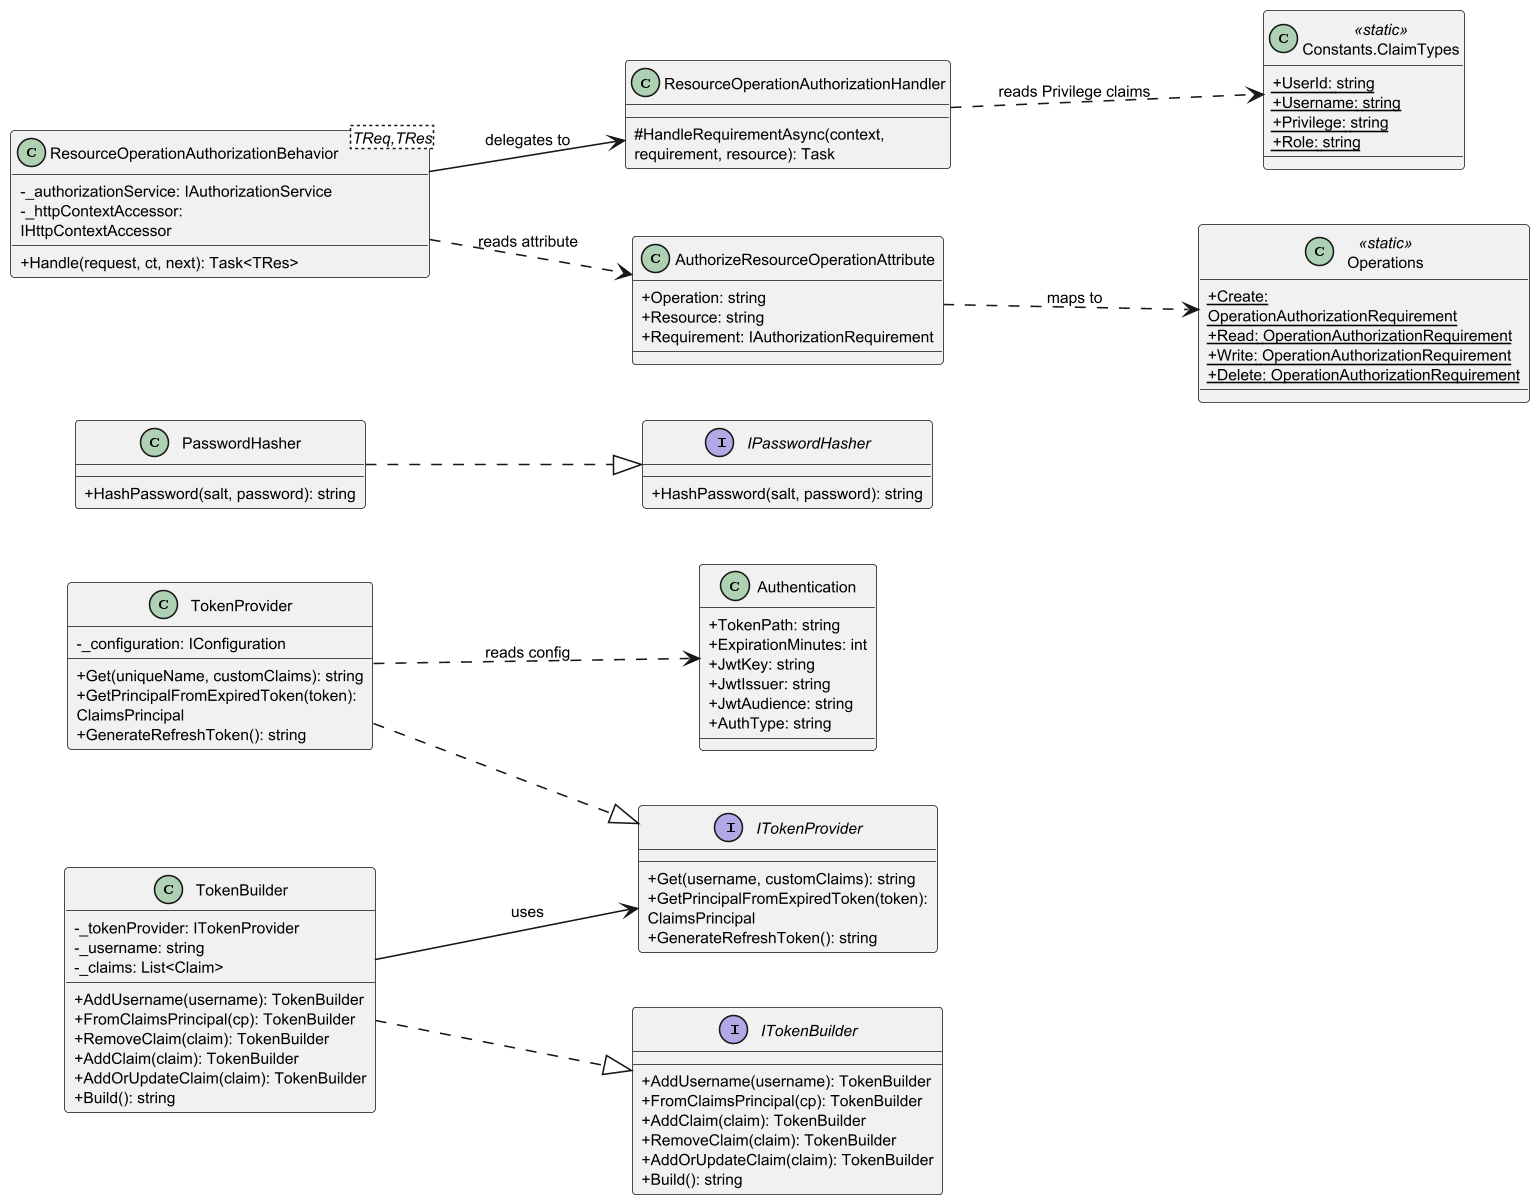

The diagram above was rendered by PlantUML. Its source (embedded in the PNG):
@startuml
skinparam dpi 150
skinparam pageMargin 10
skinparam classAttributeIconSize 0
skinparam classFontSize 11
skinparam defaultFontSize 10
skinparam wrapWidth 200
left to right direction

interface ITokenProvider {
  +Get(username, customClaims): string
  +GetPrincipalFromExpiredToken(token): ClaimsPrincipal
  +GenerateRefreshToken(): string
}

interface ITokenBuilder {
  +AddUsername(username): TokenBuilder
  +FromClaimsPrincipal(cp): TokenBuilder
  +AddClaim(claim): TokenBuilder
  +RemoveClaim(claim): TokenBuilder
  +AddOrUpdateClaim(claim): TokenBuilder
  +Build(): string
}

interface IPasswordHasher {
  +HashPassword(salt, password): string
}

class TokenProvider {
  -_configuration: IConfiguration
  +Get(uniqueName, customClaims): string
  +GetPrincipalFromExpiredToken(token): ClaimsPrincipal
  +GenerateRefreshToken(): string
}

class TokenBuilder {
  -_tokenProvider: ITokenProvider
  -_username: string
  -_claims: List<Claim>
  +AddUsername(username): TokenBuilder
  +FromClaimsPrincipal(cp): TokenBuilder
  +RemoveClaim(claim): TokenBuilder
  +AddClaim(claim): TokenBuilder
  +AddOrUpdateClaim(claim): TokenBuilder
  +Build(): string
}

class PasswordHasher {
  +HashPassword(salt, password): string
}

class ResourceOperationAuthorizationHandler {
  #HandleRequirementAsync(context, requirement, resource): Task
}

class "AuthorizeResourceOperationAttribute" as AROA {
  +Operation: string
  +Resource: string
  +Requirement: IAuthorizationRequirement
}

class "ResourceOperationAuthorizationBehavior<TReq,TRes>" as ROAB {
  -_authorizationService: IAuthorizationService
  -_httpContextAccessor: IHttpContextAccessor
  +Handle(request, ct, next): Task<TRes>
}

class Operations <<static>> {
  +{static} Create: OperationAuthorizationRequirement
  +{static} Read: OperationAuthorizationRequirement
  +{static} Write: OperationAuthorizationRequirement
  +{static} Delete: OperationAuthorizationRequirement
}

class "Constants.ClaimTypes" as CT <<static>> {
  +{static} UserId: string
  +{static} Username: string
  +{static} Privilege: string
  +{static} Role: string
}

class Authentication {
  +TokenPath: string
  +ExpirationMinutes: int
  +JwtKey: string
  +JwtIssuer: string
  +JwtAudience: string
  +AuthType: string
}

TokenProvider ..|> ITokenProvider
TokenBuilder ..|> ITokenBuilder
PasswordHasher ..|> IPasswordHasher
TokenBuilder --> ITokenProvider : uses
ROAB --> ResourceOperationAuthorizationHandler : delegates to
ROAB ..> AROA : reads attribute
AROA ..> Operations : maps to
ResourceOperationAuthorizationHandler ..> CT : reads Privilege claims
TokenProvider ..> Authentication : reads config

@enduml